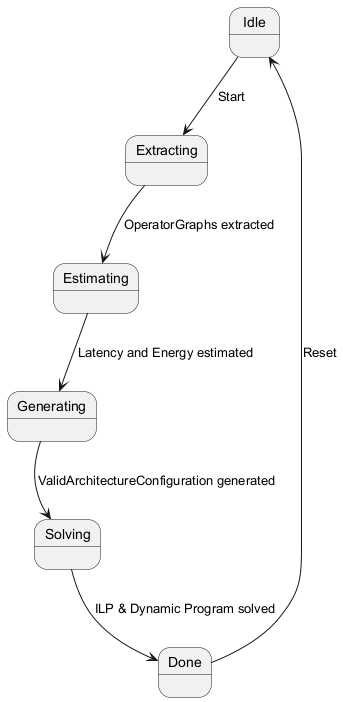

The diagram above was rendered by PlantUML. Its source (embedded in the PNG):
@startuml
state Idle
state Extracting
state Estimating
state Generating
state Solving
state Done
Idle --> Extracting : Start
Extracting --> Estimating : OperatorGraphs extracted
Estimating --> Generating : Latency and Energy estimated
Generating --> Solving : ValidArchitectureConfiguration generated
Solving --> Done : ILP & Dynamic Program solved
Done --> Idle : Reset
@enduml